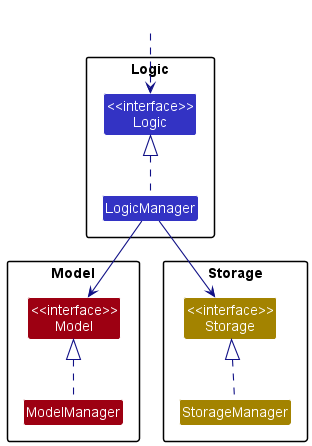

The diagram above was rendered by PlantUML. Its source (embedded in the PNG):
@startuml
!include style.puml
skinparam arrowThickness 1.1
skinparam arrowColor LOGIC_COLOR_T4
skinparam classBackgroundColor LOGIC_COLOR

package Logic {
Class "<<interface>>\nLogic" as Logic
Class LogicManager
}

package Model{
Class "<<interface>>\nModel" as Model MODEL_COLOR
Class ModelManager MODEL_COLOR
}

package Storage{
Class "<<interface>>\nStorage" as Storage STORAGE_COLOR
Class StorageManager STORAGE_COLOR
}

Class HiddenOutside #FFFFFF
HiddenOutside ..> Logic

LogicManager .up.|> Logic
ModelManager .up.|> Model
StorageManager .up.|> Storage

LogicManager --> Model
LogicManager --> Storage
@enduml